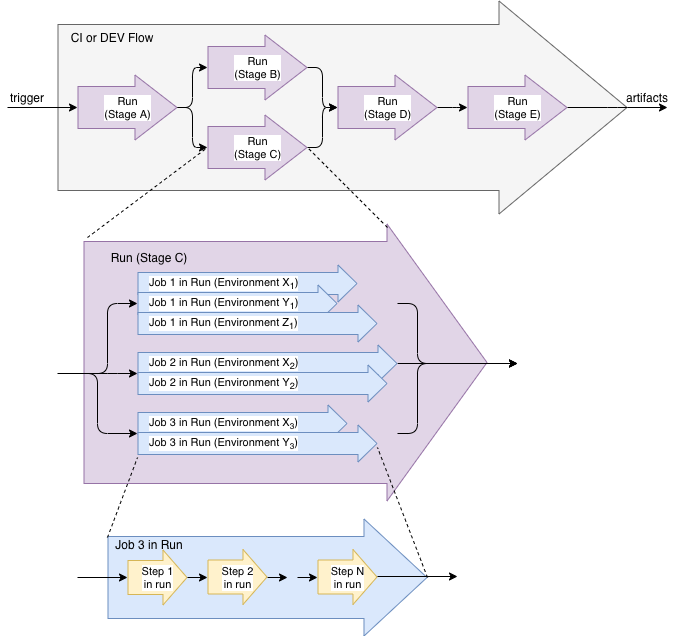

The diagram above was exported from draw.io. Its source (the exported page's mxGraphModel, read from the mxfile embedded in the PNG):
<mxGraphModel dx="1426" dy="666" grid="1" gridSize="10" guides="1" tooltips="1" connect="1" arrows="1" fold="1" page="1" pageScale="1" pageWidth="850" pageHeight="1100" math="0" shadow="0">
  <root>
    <mxCell id="0" />
    <mxCell id="1" parent="0" />
    <mxCell id="d3v850F8YFZW9RaqAqjQ-5" value="" style="shape=flexArrow;endArrow=classic;html=1;endWidth=46;endSize=42.33;width=166;fillColor=#f5f5f5;strokeColor=#666666;" edge="1" parent="1">
      <mxGeometry width="50" height="50" relative="1" as="geometry">
        <mxPoint x="80" y="320" as="sourcePoint" />
        <mxPoint x="650" y="320" as="targetPoint" />
      </mxGeometry>
    </mxCell>
    <mxCell id="d3v850F8YFZW9RaqAqjQ-1" value="" style="endArrow=classic;html=1;" edge="1" parent="1">
      <mxGeometry width="50" height="50" relative="1" as="geometry">
        <mxPoint x="30" y="320" as="sourcePoint" />
        <mxPoint x="100" y="320" as="targetPoint" />
        <Array as="points">
          <mxPoint x="30" y="320" />
        </Array>
      </mxGeometry>
    </mxCell>
    <mxCell id="d3v850F8YFZW9RaqAqjQ-3" value="trigger" style="text;html=1;strokeColor=none;fillColor=none;align=center;verticalAlign=middle;whiteSpace=wrap;rounded=0;" vertex="1" parent="1">
      <mxGeometry x="30" y="300" width="40" height="20" as="geometry" />
    </mxCell>
    <mxCell id="d3v850F8YFZW9RaqAqjQ-4" value="Run&lt;br&gt;(Stage A)" style="shape=flexArrow;endArrow=classic;html=1;endWidth=22;endSize=13.67;width=42;align=center;fillColor=#e1d5e7;strokeColor=#9673a6;" edge="1" parent="1">
      <mxGeometry width="50" height="50" relative="1" as="geometry">
        <mxPoint x="100" y="320" as="sourcePoint" />
        <mxPoint x="200" y="320" as="targetPoint" />
      </mxGeometry>
    </mxCell>
    <mxCell id="d3v850F8YFZW9RaqAqjQ-6" value="Run&lt;br&gt;(Stage B)" style="shape=flexArrow;endArrow=classic;html=1;endWidth=22;endSize=13.67;width=42;align=center;fillColor=#e1d5e7;strokeColor=#9673a6;" edge="1" parent="1">
      <mxGeometry width="50" height="50" relative="1" as="geometry">
        <mxPoint x="230" y="280" as="sourcePoint" />
        <mxPoint x="330" y="280" as="targetPoint" />
      </mxGeometry>
    </mxCell>
    <mxCell id="d3v850F8YFZW9RaqAqjQ-7" value="Run&lt;br&gt;(Stage C)" style="shape=flexArrow;endArrow=classic;html=1;endWidth=22;endSize=13.67;width=42;align=center;fillColor=#e1d5e7;strokeColor=#9673a6;" edge="1" parent="1">
      <mxGeometry width="50" height="50" relative="1" as="geometry">
        <mxPoint x="230" y="360" as="sourcePoint" />
        <mxPoint x="330" y="360" as="targetPoint" />
      </mxGeometry>
    </mxCell>
    <mxCell id="d3v850F8YFZW9RaqAqjQ-8" value="Run&lt;br&gt;(Stage D)" style="shape=flexArrow;endArrow=classic;html=1;endWidth=22;endSize=13.67;width=42;align=center;fillColor=#e1d5e7;strokeColor=#9673a6;" edge="1" parent="1">
      <mxGeometry width="50" height="50" relative="1" as="geometry">
        <mxPoint x="360" y="320" as="sourcePoint" />
        <mxPoint x="460" y="320" as="targetPoint" />
      </mxGeometry>
    </mxCell>
    <mxCell id="d3v850F8YFZW9RaqAqjQ-9" value="Run&lt;br&gt;(Stage E)" style="shape=flexArrow;endArrow=classic;html=1;endWidth=22;endSize=13.67;width=42;align=center;fillColor=#e1d5e7;strokeColor=#9673a6;" edge="1" parent="1">
      <mxGeometry width="50" height="50" relative="1" as="geometry">
        <mxPoint x="490" y="320" as="sourcePoint" />
        <mxPoint x="590" y="320" as="targetPoint" />
      </mxGeometry>
    </mxCell>
    <mxCell id="d3v850F8YFZW9RaqAqjQ-10" value="" style="endArrow=classic;html=1;align=center;edgeStyle=elbowEdgeStyle;" edge="1" parent="1">
      <mxGeometry width="50" height="50" relative="1" as="geometry">
        <mxPoint x="200" y="320" as="sourcePoint" />
        <mxPoint x="230" y="280" as="targetPoint" />
      </mxGeometry>
    </mxCell>
    <mxCell id="d3v850F8YFZW9RaqAqjQ-11" value="" style="endArrow=classic;html=1;align=center;edgeStyle=elbowEdgeStyle;" edge="1" parent="1">
      <mxGeometry width="50" height="50" relative="1" as="geometry">
        <mxPoint x="200" y="320" as="sourcePoint" />
        <mxPoint x="230" y="360" as="targetPoint" />
      </mxGeometry>
    </mxCell>
    <mxCell id="d3v850F8YFZW9RaqAqjQ-12" value="" style="endArrow=classic;html=1;align=center;edgeStyle=elbowEdgeStyle;" edge="1" parent="1">
      <mxGeometry width="50" height="50" relative="1" as="geometry">
        <mxPoint x="330" y="280" as="sourcePoint" />
        <mxPoint x="360" y="320" as="targetPoint" />
      </mxGeometry>
    </mxCell>
    <mxCell id="d3v850F8YFZW9RaqAqjQ-13" value="" style="endArrow=classic;html=1;align=center;edgeStyle=elbowEdgeStyle;" edge="1" parent="1">
      <mxGeometry width="50" height="50" relative="1" as="geometry">
        <mxPoint x="330" y="360" as="sourcePoint" />
        <mxPoint x="360" y="320" as="targetPoint" />
      </mxGeometry>
    </mxCell>
    <mxCell id="d3v850F8YFZW9RaqAqjQ-14" value="" style="endArrow=classic;html=1;align=center;edgeStyle=elbowEdgeStyle;" edge="1" parent="1">
      <mxGeometry width="50" height="50" relative="1" as="geometry">
        <mxPoint x="460" y="320" as="sourcePoint" />
        <mxPoint x="490" y="320" as="targetPoint" />
      </mxGeometry>
    </mxCell>
    <mxCell id="d3v850F8YFZW9RaqAqjQ-15" value="" style="endArrow=classic;html=1;align=center;edgeStyle=elbowEdgeStyle;" edge="1" parent="1">
      <mxGeometry width="50" height="50" relative="1" as="geometry">
        <mxPoint x="590" y="320" as="sourcePoint" />
        <mxPoint x="690" y="320" as="targetPoint" />
      </mxGeometry>
    </mxCell>
    <mxCell id="d3v850F8YFZW9RaqAqjQ-16" value="artifacts" style="text;html=1;strokeColor=none;fillColor=none;align=center;verticalAlign=middle;whiteSpace=wrap;rounded=0;" vertex="1" parent="1">
      <mxGeometry x="650" y="300" width="40" height="20" as="geometry" />
    </mxCell>
    <mxCell id="d3v850F8YFZW9RaqAqjQ-18" value="" style="shape=flexArrow;endArrow=classic;html=1;endWidth=34;endSize=33;width=242;fillColor=#e1d5e7;strokeColor=#9673a6;" edge="1" parent="1">
      <mxGeometry width="50" height="50" relative="1" as="geometry">
        <mxPoint x="106" y="575" as="sourcePoint" />
        <mxPoint x="510" y="575" as="targetPoint" />
      </mxGeometry>
    </mxCell>
    <mxCell id="d3v850F8YFZW9RaqAqjQ-22" value="" style="endArrow=classic;html=1;align=center;edgeStyle=elbowEdgeStyle;" edge="1" parent="1">
      <mxGeometry width="50" height="50" relative="1" as="geometry">
        <mxPoint x="100" y="586" as="sourcePoint" />
        <mxPoint x="160" y="516" as="targetPoint" />
      </mxGeometry>
    </mxCell>
    <mxCell id="d3v850F8YFZW9RaqAqjQ-23" value="" style="endArrow=classic;html=1;align=center;edgeStyle=elbowEdgeStyle;" edge="1" parent="1">
      <mxGeometry width="50" height="50" relative="1" as="geometry">
        <mxPoint x="100" y="586" as="sourcePoint" />
        <mxPoint x="160" y="586" as="targetPoint" />
      </mxGeometry>
    </mxCell>
    <mxCell id="d3v850F8YFZW9RaqAqjQ-24" value="" style="endArrow=classic;html=1;align=center;edgeStyle=elbowEdgeStyle;" edge="1" parent="1">
      <mxGeometry width="50" height="50" relative="1" as="geometry">
        <mxPoint x="80" y="586" as="sourcePoint" />
        <mxPoint x="160" y="646" as="targetPoint" />
      </mxGeometry>
    </mxCell>
    <mxCell id="d3v850F8YFZW9RaqAqjQ-25" value="" style="endArrow=classic;html=1;align=center;edgeStyle=elbowEdgeStyle;" edge="1" parent="1">
      <mxGeometry width="50" height="50" relative="1" as="geometry">
        <mxPoint x="420" y="516" as="sourcePoint" />
        <mxPoint x="540" y="576" as="targetPoint" />
        <Array as="points">
          <mxPoint x="440" y="546" />
        </Array>
      </mxGeometry>
    </mxCell>
    <mxCell id="d3v850F8YFZW9RaqAqjQ-26" value="" style="endArrow=classic;html=1;align=center;edgeStyle=elbowEdgeStyle;" edge="1" parent="1">
      <mxGeometry width="50" height="50" relative="1" as="geometry">
        <mxPoint x="420" y="576" as="sourcePoint" />
        <mxPoint x="540" y="576" as="targetPoint" />
      </mxGeometry>
    </mxCell>
    <mxCell id="d3v850F8YFZW9RaqAqjQ-27" value="" style="endArrow=classic;html=1;align=center;edgeStyle=elbowEdgeStyle;" edge="1" parent="1">
      <mxGeometry width="50" height="50" relative="1" as="geometry">
        <mxPoint x="420" y="646" as="sourcePoint" />
        <mxPoint x="540" y="576" as="targetPoint" />
        <Array as="points">
          <mxPoint x="440" y="616" />
        </Array>
      </mxGeometry>
    </mxCell>
    <mxCell id="d3v850F8YFZW9RaqAqjQ-29" value="" style="endArrow=none;dashed=1;html=1;align=center;" edge="1" parent="1">
      <mxGeometry width="50" height="50" relative="1" as="geometry">
        <mxPoint x="410" y="440" as="sourcePoint" />
        <mxPoint x="330" y="360" as="targetPoint" />
      </mxGeometry>
    </mxCell>
    <mxCell id="d3v850F8YFZW9RaqAqjQ-30" value="" style="endArrow=none;dashed=1;html=1;align=center;" edge="1" parent="1">
      <mxGeometry width="50" height="50" relative="1" as="geometry">
        <mxPoint x="110" y="450" as="sourcePoint" />
        <mxPoint x="230" y="360" as="targetPoint" />
      </mxGeometry>
    </mxCell>
    <mxCell id="d3v850F8YFZW9RaqAqjQ-31" value="Run (Stage C)" style="text;html=1;strokeColor=none;fillColor=none;align=center;verticalAlign=middle;whiteSpace=wrap;rounded=0;" vertex="1" parent="1">
      <mxGeometry x="117" y="460" width="110" height="20" as="geometry" />
    </mxCell>
    <mxCell id="d3v850F8YFZW9RaqAqjQ-32" value="" style="shape=flexArrow;endArrow=classic;html=1;endWidth=34;endSize=20.67;width=82;fillColor=#dae8fc;strokeColor=#6c8ebf;" edge="1" parent="1">
      <mxGeometry width="50" height="50" relative="1" as="geometry">
        <mxPoint x="130" y="790" as="sourcePoint" />
        <mxPoint x="450" y="790" as="targetPoint" />
      </mxGeometry>
    </mxCell>
    <mxCell id="d3v850F8YFZW9RaqAqjQ-76" value="" style="endArrow=none;dashed=1;html=1;align=center;exitX=0.118;exitY=0.15;exitDx=0;exitDy=0;exitPerimeter=0;" edge="1" parent="1" source="d3v850F8YFZW9RaqAqjQ-78">
      <mxGeometry width="50" height="50" relative="1" as="geometry">
        <mxPoint x="130" y="740" as="sourcePoint" />
        <mxPoint x="160" y="670" as="targetPoint" />
      </mxGeometry>
    </mxCell>
    <mxCell id="d3v850F8YFZW9RaqAqjQ-77" value="" style="endArrow=none;dashed=1;html=1;align=center;" edge="1" parent="1">
      <mxGeometry width="50" height="50" relative="1" as="geometry">
        <mxPoint x="450" y="790" as="sourcePoint" />
        <mxPoint x="400" y="660" as="targetPoint" />
      </mxGeometry>
    </mxCell>
    <mxCell id="d3v850F8YFZW9RaqAqjQ-78" value="Job 3 in Run" style="text;html=1;strokeColor=none;fillColor=none;align=center;verticalAlign=middle;whiteSpace=wrap;rounded=0;" vertex="1" parent="1">
      <mxGeometry x="117" y="747" width="110" height="20" as="geometry" />
    </mxCell>
    <mxCell id="d3v850F8YFZW9RaqAqjQ-82" value="" style="group" vertex="1" connectable="0" parent="1">
      <mxGeometry x="150" y="789.5" width="250" height="0.5" as="geometry" />
    </mxCell>
    <mxCell id="d3v850F8YFZW9RaqAqjQ-34" value="Step 1&lt;br&gt;in run" style="shape=flexArrow;endArrow=classic;html=1;align=center;width=34;endSize=7.67;fillColor=#fff2cc;strokeColor=#d6b656;" edge="1" parent="d3v850F8YFZW9RaqAqjQ-82">
      <mxGeometry width="50" height="50" relative="1" as="geometry">
        <mxPoint y="0.5" as="sourcePoint" />
        <mxPoint x="60" y="0.5" as="targetPoint" />
      </mxGeometry>
    </mxCell>
    <mxCell id="d3v850F8YFZW9RaqAqjQ-37" value="" style="endArrow=classic;html=1;align=center;" edge="1" parent="d3v850F8YFZW9RaqAqjQ-82">
      <mxGeometry width="50" height="50" relative="1" as="geometry">
        <mxPoint x="60" y="0.5" as="sourcePoint" />
        <mxPoint x="80" y="0.5" as="targetPoint" />
      </mxGeometry>
    </mxCell>
    <mxCell id="d3v850F8YFZW9RaqAqjQ-38" value="" style="endArrow=classic;html=1;align=center;" edge="1" parent="d3v850F8YFZW9RaqAqjQ-82">
      <mxGeometry width="50" height="50" relative="1" as="geometry">
        <mxPoint x="140" y="0.5" as="sourcePoint" />
        <mxPoint x="160" y="0.5" as="targetPoint" />
      </mxGeometry>
    </mxCell>
    <mxCell id="d3v850F8YFZW9RaqAqjQ-39" value="" style="endArrow=classic;html=1;align=center;" edge="1" parent="d3v850F8YFZW9RaqAqjQ-82">
      <mxGeometry width="50" height="50" relative="1" as="geometry">
        <mxPoint x="170" y="0.5" as="sourcePoint" />
        <mxPoint x="190" y="0.5" as="targetPoint" />
      </mxGeometry>
    </mxCell>
    <mxCell id="d3v850F8YFZW9RaqAqjQ-80" value="Step 2&lt;br&gt;in run" style="shape=flexArrow;endArrow=classic;html=1;align=center;width=34;endSize=7.67;fillColor=#fff2cc;strokeColor=#d6b656;" edge="1" parent="d3v850F8YFZW9RaqAqjQ-82">
      <mxGeometry width="50" height="50" relative="1" as="geometry">
        <mxPoint x="80" as="sourcePoint" />
        <mxPoint x="140" as="targetPoint" />
      </mxGeometry>
    </mxCell>
    <mxCell id="d3v850F8YFZW9RaqAqjQ-81" value="Step N&lt;br&gt;in run" style="shape=flexArrow;endArrow=classic;html=1;align=center;width=34;endSize=7.67;fillColor=#fff2cc;strokeColor=#d6b656;" edge="1" parent="d3v850F8YFZW9RaqAqjQ-82">
      <mxGeometry width="50" height="50" relative="1" as="geometry">
        <mxPoint x="190" as="sourcePoint" />
        <mxPoint x="250" as="targetPoint" />
      </mxGeometry>
    </mxCell>
    <mxCell id="d3v850F8YFZW9RaqAqjQ-113" value="CI or DEV Flow" style="text;html=1;strokeColor=none;fillColor=none;align=center;verticalAlign=middle;whiteSpace=wrap;rounded=0;" vertex="1" parent="1">
      <mxGeometry x="80" y="240" width="110" height="20" as="geometry" />
    </mxCell>
    <mxCell id="d3v850F8YFZW9RaqAqjQ-19" value="Job 1 in Run (Environment X&lt;sub&gt;1&lt;/sub&gt;)" style="shape=flexArrow;endArrow=classic;html=1;endWidth=14;endSize=6;width=22;align=left;fillColor=#dae8fc;strokeColor=#6c8ebf;" edge="1" parent="1">
      <mxGeometry x="-0.9091" width="50" height="50" relative="1" as="geometry">
        <mxPoint x="160" y="496" as="sourcePoint" />
        <mxPoint x="380" y="496" as="targetPoint" />
        <mxPoint as="offset" />
      </mxGeometry>
    </mxCell>
    <mxCell id="d3v850F8YFZW9RaqAqjQ-116" value="Job 1 in Run (Environment Y&lt;sub&gt;1&lt;/sub&gt;)" style="shape=flexArrow;endArrow=classic;html=1;endWidth=14;endSize=6;width=22;align=left;fillColor=#dae8fc;strokeColor=#6c8ebf;" edge="1" parent="1">
      <mxGeometry x="-0.9" width="50" height="50" relative="1" as="geometry">
        <mxPoint x="160" y="516" as="sourcePoint" />
        <mxPoint x="360" y="516" as="targetPoint" />
        <mxPoint as="offset" />
      </mxGeometry>
    </mxCell>
    <mxCell id="d3v850F8YFZW9RaqAqjQ-117" value="Job 1 in Run (Environment Z&lt;sub&gt;1&lt;/sub&gt;)" style="shape=flexArrow;endArrow=classic;html=1;endWidth=14;endSize=6;width=22;align=left;fillColor=#dae8fc;strokeColor=#6c8ebf;" edge="1" parent="1">
      <mxGeometry x="-0.9167" width="50" height="50" relative="1" as="geometry">
        <mxPoint x="160" y="536" as="sourcePoint" />
        <mxPoint x="400" y="536" as="targetPoint" />
        <mxPoint as="offset" />
      </mxGeometry>
    </mxCell>
    <mxCell id="d3v850F8YFZW9RaqAqjQ-135" value="Job 2 in Run (Environment X&lt;sub&gt;2&lt;/sub&gt;)" style="shape=flexArrow;endArrow=classic;html=1;endWidth=14;endSize=6;width=22;align=left;fillColor=#dae8fc;strokeColor=#6c8ebf;" edge="1" parent="1">
      <mxGeometry x="-0.9231" width="50" height="50" relative="1" as="geometry">
        <mxPoint x="160" y="576" as="sourcePoint" />
        <mxPoint x="420" y="576" as="targetPoint" />
        <mxPoint as="offset" />
      </mxGeometry>
    </mxCell>
    <mxCell id="d3v850F8YFZW9RaqAqjQ-136" value="Job 2 in Run (Environment Y&lt;sub&gt;2&lt;/sub&gt;)" style="shape=flexArrow;endArrow=classic;html=1;endWidth=14;endSize=6;width=22;align=left;fillColor=#dae8fc;strokeColor=#6c8ebf;" edge="1" parent="1">
      <mxGeometry x="-0.92" width="50" height="50" relative="1" as="geometry">
        <mxPoint x="160" y="596" as="sourcePoint" />
        <mxPoint x="410" y="596" as="targetPoint" />
        <mxPoint as="offset" />
      </mxGeometry>
    </mxCell>
    <mxCell id="d3v850F8YFZW9RaqAqjQ-138" value="Job 3 in Run (Environment X&lt;font size=&quot;1&quot;&gt;&lt;sub&gt;3&lt;/sub&gt;&lt;/font&gt;)" style="shape=flexArrow;endArrow=classic;html=1;endWidth=14;endSize=6;width=22;align=left;fillColor=#dae8fc;strokeColor=#6c8ebf;" edge="1" parent="1">
      <mxGeometry x="-0.9048" width="50" height="50" relative="1" as="geometry">
        <mxPoint x="160" y="636" as="sourcePoint" />
        <mxPoint x="370" y="636" as="targetPoint" />
        <mxPoint as="offset" />
      </mxGeometry>
    </mxCell>
    <mxCell id="d3v850F8YFZW9RaqAqjQ-139" value="Job 3 in Run (Environment Y&lt;font size=&quot;1&quot;&gt;&lt;sub&gt;3&lt;/sub&gt;&lt;/font&gt;)" style="shape=flexArrow;endArrow=classic;html=1;endWidth=14;endSize=6;width=22;align=left;fillColor=#dae8fc;strokeColor=#6c8ebf;" edge="1" parent="1">
      <mxGeometry x="-0.9167" width="50" height="50" relative="1" as="geometry">
        <mxPoint x="160" y="656" as="sourcePoint" />
        <mxPoint x="400" y="656" as="targetPoint" />
        <mxPoint as="offset" />
      </mxGeometry>
    </mxCell>
    <mxCell id="d3v850F8YFZW9RaqAqjQ-145" style="edgeStyle=elbowEdgeStyle;rounded=0;orthogonalLoop=1;jettySize=auto;elbow=vertical;html=1;exitX=0.5;exitY=1;exitDx=0;exitDy=0;align=left;" edge="1" parent="1" source="d3v850F8YFZW9RaqAqjQ-78" target="d3v850F8YFZW9RaqAqjQ-78">
      <mxGeometry relative="1" as="geometry" />
    </mxCell>
    <mxCell id="d3v850F8YFZW9RaqAqjQ-146" value="" style="endArrow=classic;html=1;align=center;" edge="1" parent="1">
      <mxGeometry width="50" height="50" relative="1" as="geometry">
        <mxPoint x="100" y="790" as="sourcePoint" />
        <mxPoint x="150" y="790" as="targetPoint" />
      </mxGeometry>
    </mxCell>
    <mxCell id="d3v850F8YFZW9RaqAqjQ-147" value="" style="endArrow=classic;html=1;align=center;" edge="1" parent="1">
      <mxGeometry width="50" height="50" relative="1" as="geometry">
        <mxPoint x="400" y="789" as="sourcePoint" />
        <mxPoint x="480" y="789" as="targetPoint" />
      </mxGeometry>
    </mxCell>
  </root>
</mxGraphModel>